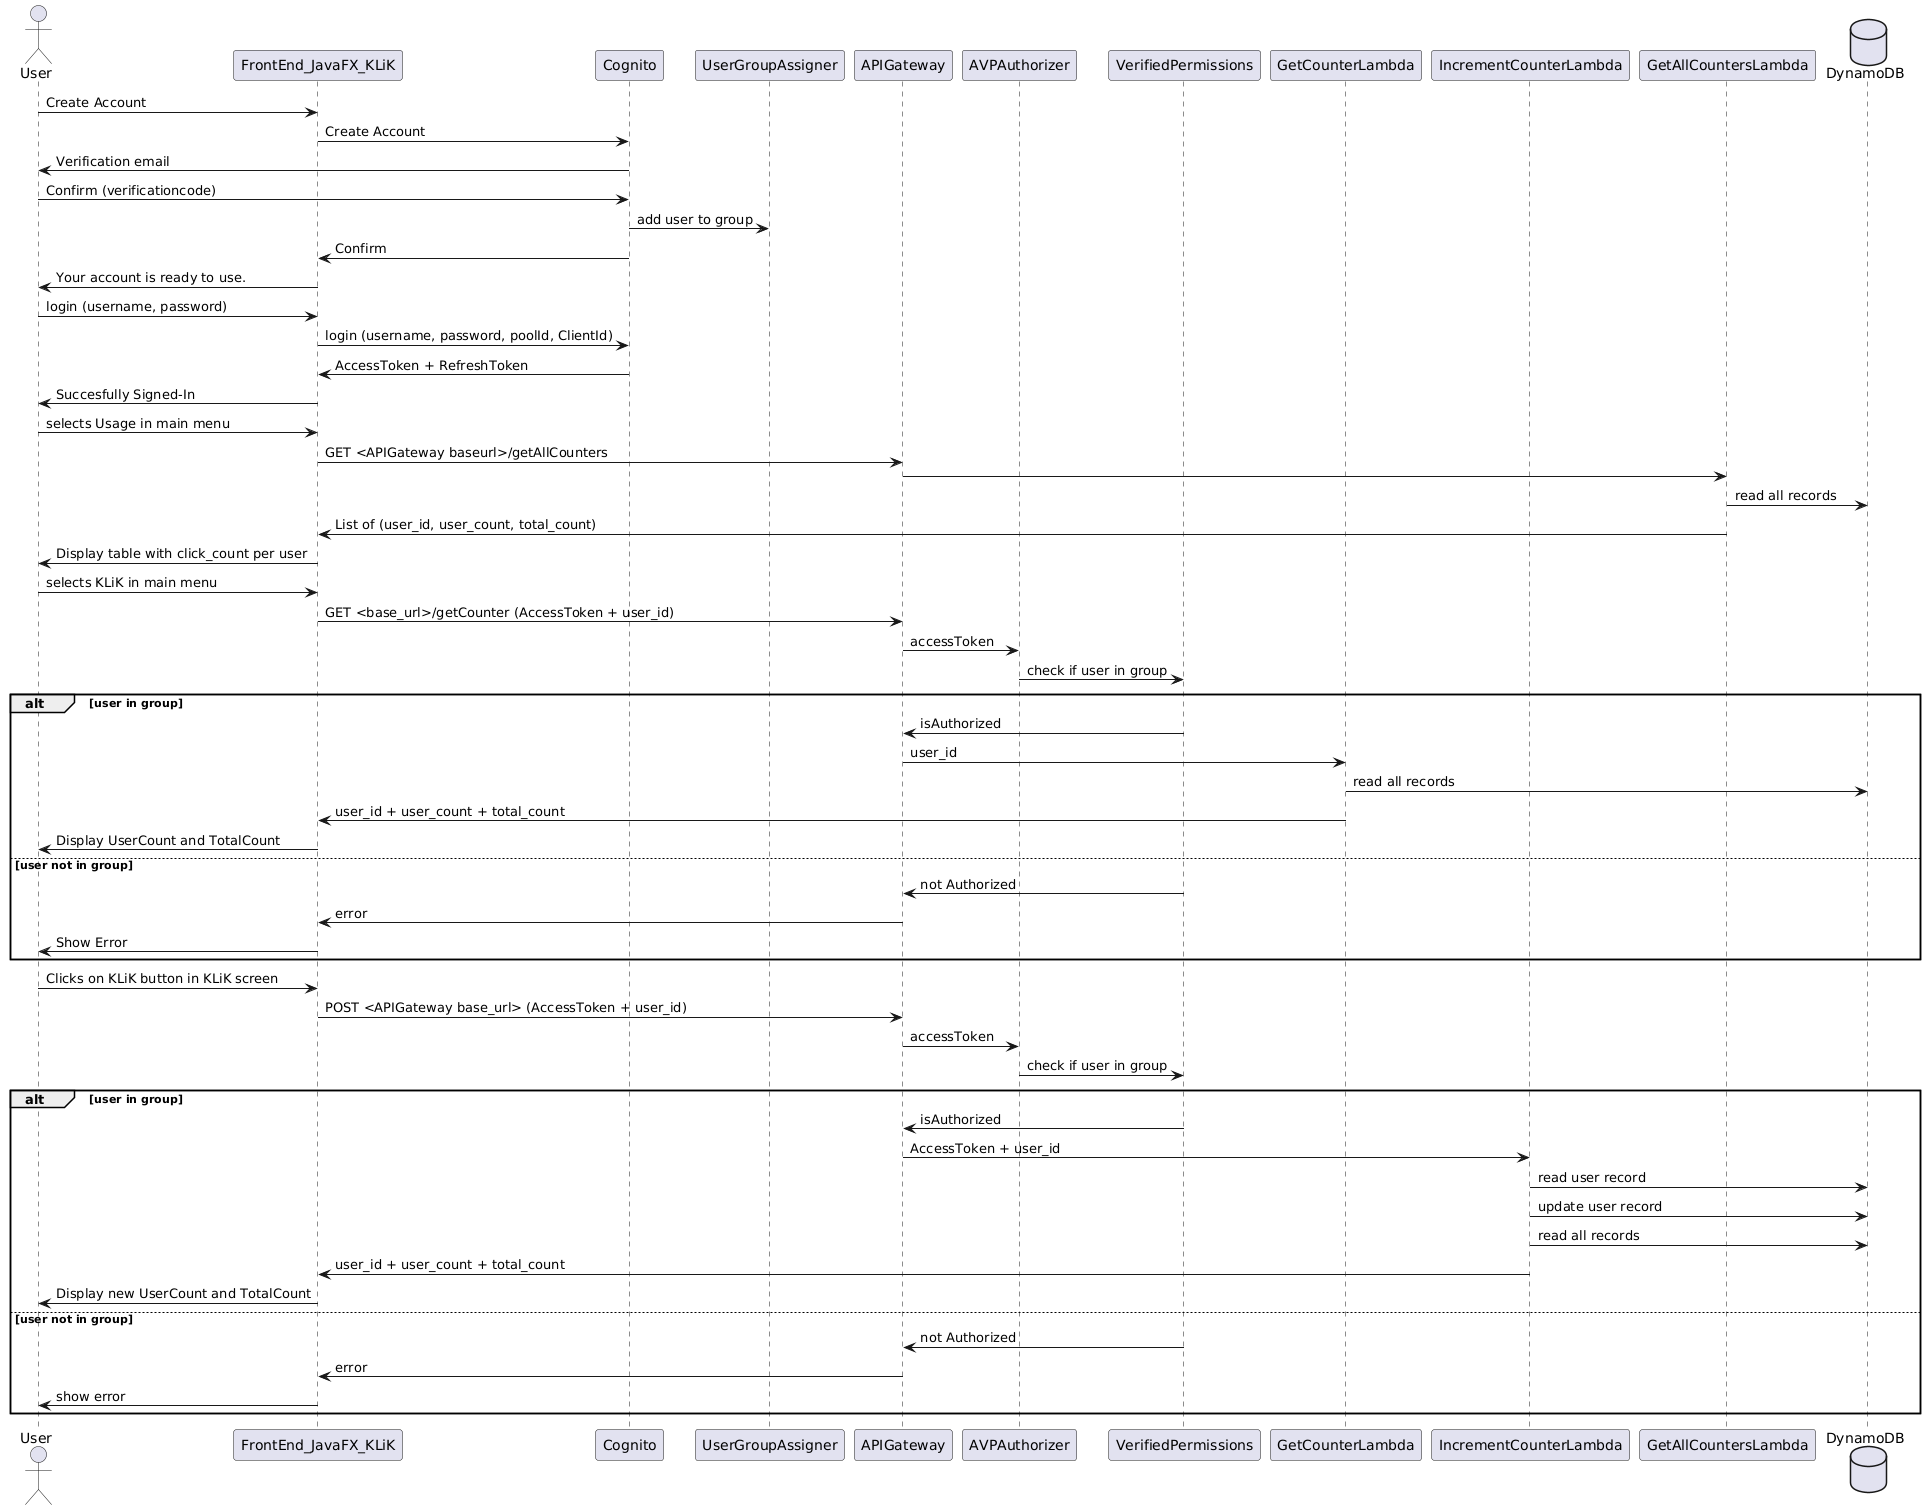

The diagram above was rendered by PlantUML. Its source (embedded in the PNG):
@startuml
actor User as Client
participant FrontEnd_JavaFX_KLiK as JavaFX
participant Cognito
participant UserGroupAssigner
participant APIGateway
participant AVPAuthorizer
participant VerifiedPermissions
participant GetCounterLambda as GetCounterService
participant IncrementCounterLambda as IncrementCounterService
participant GetAllCountersLambda as GetAllCountersService
database DynamoDB


Client -> JavaFX: Create Account
JavaFX -> Cognito : Create Account
Cognito -> Client : Verification email
Client -> Cognito : Confirm (verificationcode)
Cognito -> UserGroupAssigner : add user to group
Cognito -> JavaFX: Confirm
JavaFX -> Client : Your account is ready to use.
Client -> JavaFX: login (username, password)
JavaFX -> Cognito: login (username, password, poolId, ClientId)
Cognito -> JavaFX : AccessToken + RefreshToken
JavaFX -> Client: Succesfully Signed-In

Client -> JavaFX : selects Usage in main menu
JavaFX -> APIGateway : GET <APIGateway baseurl>/getAllCounters
APIGateway -> GetAllCountersService :
GetAllCountersService -> DynamoDB : read all records
GetAllCountersService -> JavaFX : List of (user_id, user_count, total_count)
JavaFX -> Client : Display table with click_count per user

Client -> JavaFX : selects KLiK in main menu
JavaFX -> APIGateway : GET <base_url>/getCounter (AccessToken + user_id)
APIGateway -> AVPAuthorizer: accessToken
AVPAuthorizer -> VerifiedPermissions : check if user in group

alt user in group
VerifiedPermissions -> APIGateway : isAuthorized
APIGateway -> GetCounterService : user_id
GetCounterService -> DynamoDB: read all records
GetCounterService -> JavaFX: user_id + user_count + total_count
JavaFX -> Client: Display UserCount and TotalCount

else user not in group
VerifiedPermissions -> APIGateway : not Authorized
APIGateway -> JavaFX : error
JavaFX -> Client: Show Error
end

Client -> JavaFX: Clicks on KLiK button in KLiK screen
JavaFX -> APIGateway : POST <APIGateway base_url> (AccessToken + user_id)
APIGateway -> AVPAuthorizer: accessToken
AVPAuthorizer -> VerifiedPermissions : check if user in group

alt user in group
VerifiedPermissions -> APIGateway : isAuthorized
APIGateway -> IncrementCounterService : AccessToken + user_id
IncrementCounterService -> DynamoDB : read user record
IncrementCounterService -> DynamoDB : update user record
IncrementCounterService -> DynamoDB : read all records
IncrementCounterService -> JavaFX : user_id + user_count + total_count
JavaFX -> Client : Display new UserCount and TotalCount

else user not in group
VerifiedPermissions -> APIGateway : not Authorized
APIGateway -> JavaFX : error
JavaFX -> Client : show error
end
@enduml